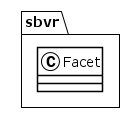

The diagram above was rendered by PlantUML. Its source (embedded in the PNG):
@startuml
!theme plain
package sbvr {
class Facet {
}
}
@enduml